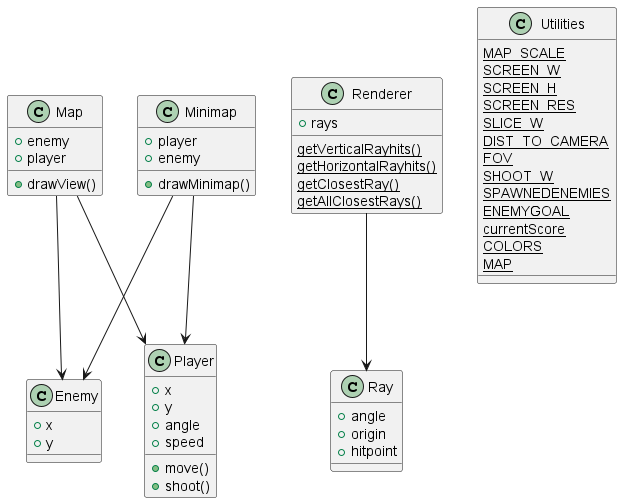

The diagram above was rendered by PlantUML. Its source (embedded in the PNG):
@startuml

Map --> Enemy
Map --> Player
Minimap --> Player
Minimap --> Enemy
Renderer --> Ray

class Map {
    + enemy
    + player
    + drawView()
}

class Minimap {
    + player
    + enemy
    + drawMinimap()
}

class Enemy {
    + x
    + y
}

class Player {
    + x
    + y
    + angle
    + speed
    + move()
    + shoot()
}

class Renderer {
    + rays
    {static} getVerticalRayhits()
    {static} getHorizontalRayhits()
    {static} getClosestRay()
    {static} getAllClosestRays()
}

class Ray {
    + angle
    + origin
    + hitpoint
}

class Utilities {
    {static} MAP_SCALE
    {static} SCREEN_W
    {static} SCREEN_H
    {static} SCREEN_RES
    {static} SLICE_W
    {static} DIST_TO_CAMERA
    {static} FOV
    {static} SHOOT_W
    {static} SPAWNEDENEMIES
    {static} ENEMYGOAL
    {static} currentScore
    {static} COLORS
    {static} MAP
}

@enduml